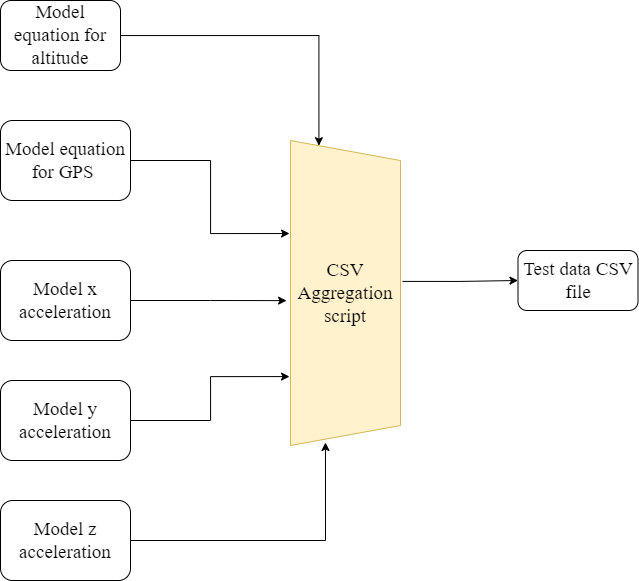

The diagram above was exported from draw.io. Its source (the exported page's mxGraphModel, read from the mxfile embedded in the PNG):
<mxGraphModel dx="1125" dy="782" grid="1" gridSize="10" guides="1" tooltips="1" connect="1" arrows="1" fold="1" page="1" pageScale="1" pageWidth="850" pageHeight="1100" math="0" shadow="0">
  <root>
    <mxCell id="0" />
    <mxCell id="1" parent="0" />
    <mxCell id="2" style="edgeStyle=orthogonalEdgeStyle;rounded=0;orthogonalLoop=1;jettySize=auto;html=1;entryX=0;entryY=0.75;entryDx=0;entryDy=0;fontSize=19;fontFamily=Times New Roman;" edge="1" source="3" target="14" parent="1">
      <mxGeometry relative="1" as="geometry" />
    </mxCell>
    <mxCell id="3" value="Model equation for altitude" style="rounded=1;whiteSpace=wrap;html=1;fontSize=19;fontFamily=Times New Roman;" vertex="1" parent="1">
      <mxGeometry x="20" y="3420" width="120" height="70" as="geometry" />
    </mxCell>
    <mxCell id="4" style="edgeStyle=orthogonalEdgeStyle;rounded=0;orthogonalLoop=1;jettySize=auto;html=1;entryX=0.305;entryY=1.009;entryDx=0;entryDy=0;entryPerimeter=0;fontSize=19;fontFamily=Times New Roman;" edge="1" source="5" target="14" parent="1">
      <mxGeometry relative="1" as="geometry" />
    </mxCell>
    <mxCell id="5" value="Model equation for GPS&amp;nbsp;" style="rounded=1;whiteSpace=wrap;html=1;fontSize=19;fontFamily=Times New Roman;" vertex="1" parent="1">
      <mxGeometry x="20" y="3540" width="130" height="80" as="geometry" />
    </mxCell>
    <mxCell id="6" style="edgeStyle=orthogonalEdgeStyle;rounded=0;orthogonalLoop=1;jettySize=auto;html=1;entryX=0.525;entryY=1.036;entryDx=0;entryDy=0;entryPerimeter=0;fontSize=19;fontFamily=Times New Roman;" edge="1" source="7" target="14" parent="1">
      <mxGeometry relative="1" as="geometry" />
    </mxCell>
    <mxCell id="7" value="Model x acceleration" style="rounded=1;whiteSpace=wrap;html=1;fontSize=19;fontFamily=Times New Roman;" vertex="1" parent="1">
      <mxGeometry x="20" y="3680" width="130" height="80" as="geometry" />
    </mxCell>
    <mxCell id="8" style="edgeStyle=orthogonalEdgeStyle;rounded=0;orthogonalLoop=1;jettySize=auto;html=1;entryX=0.774;entryY=1.009;entryDx=0;entryDy=0;entryPerimeter=0;fontSize=19;fontFamily=Times New Roman;" edge="1" source="9" target="14" parent="1">
      <mxGeometry relative="1" as="geometry" />
    </mxCell>
    <mxCell id="9" value="Model y acceleration" style="rounded=1;whiteSpace=wrap;html=1;fontSize=19;fontFamily=Times New Roman;" vertex="1" parent="1">
      <mxGeometry x="20" y="3800" width="130" height="80" as="geometry" />
    </mxCell>
    <mxCell id="10" style="edgeStyle=orthogonalEdgeStyle;rounded=0;orthogonalLoop=1;jettySize=auto;html=1;entryX=0.99;entryY=0.682;entryDx=0;entryDy=0;entryPerimeter=0;fontSize=19;fontFamily=Times New Roman;" edge="1" source="11" target="14" parent="1">
      <mxGeometry relative="1" as="geometry" />
    </mxCell>
    <mxCell id="11" value="Model z acceleration" style="rounded=1;whiteSpace=wrap;html=1;fontSize=19;fontFamily=Times New Roman;" vertex="1" parent="1">
      <mxGeometry x="20" y="3920" width="130" height="80" as="geometry" />
    </mxCell>
    <mxCell id="12" value="" style="edgeStyle=orthogonalEdgeStyle;rounded=0;orthogonalLoop=1;jettySize=auto;html=1;fontSize=19;exitX=0.462;exitY=-0.018;exitDx=0;exitDy=0;exitPerimeter=0;fontFamily=Times New Roman;" edge="1" source="14" target="13" parent="1">
      <mxGeometry relative="1" as="geometry">
        <mxPoint x="435" y="3700" as="sourcePoint" />
      </mxGeometry>
    </mxCell>
    <mxCell id="13" value="Test data CSV file" style="rounded=1;whiteSpace=wrap;html=1;fontSize=19;fontFamily=Times New Roman;" vertex="1" parent="1">
      <mxGeometry x="537.5" y="3670" width="120" height="60" as="geometry" />
    </mxCell>
    <mxCell id="14" value="CSV Aggregation script" style="shape=trapezoid;perimeter=trapezoidPerimeter;whiteSpace=wrap;html=1;fixedSize=1;fontSize=19;direction=south;fontFamily=Times New Roman;fillColor=#fff2cc;strokeColor=#d6b656;" vertex="1" parent="1">
      <mxGeometry x="310" y="3560" width="110" height="305" as="geometry" />
    </mxCell>
  </root>
</mxGraphModel>